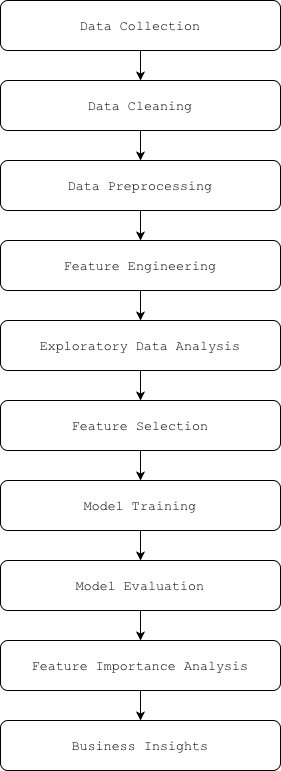

The diagram above was exported from draw.io. Its source (the exported page's mxGraphModel, read from the mxfile embedded in the PNG):
<mxGraphModel dx="934" dy="533" grid="1" gridSize="10" guides="1" tooltips="1" connect="1" arrows="1" fold="1" page="1" pageScale="1" pageWidth="827" pageHeight="1169" math="0" shadow="0">
  <root>
    <mxCell id="WIyWlLk6GJQsqaUBKTNV-0" />
    <mxCell id="WIyWlLk6GJQsqaUBKTNV-1" parent="WIyWlLk6GJQsqaUBKTNV-0" />
    <mxCell id="WIyWlLk6GJQsqaUBKTNV-3" parent="WIyWlLk6GJQsqaUBKTNV-1" style="rounded=1;whiteSpace=wrap;html=1;fontSize=12;glass=0;strokeWidth=1;shadow=0;" value="&lt;span style=&quot;text-align: start; font-size: 10pt; line-height: 15.333332px; font-family: &amp;quot;Courier New&amp;quot;;&quot;&gt;Data Collection&lt;/span&gt;&lt;span style=&quot;font-family: -webkit-standard; font-size: medium; text-align: start;&quot;&gt;&lt;/span&gt;" vertex="1">
      <mxGeometry height="50" width="280" x="160" y="30" as="geometry" />
    </mxCell>
    <mxCell id="WIyWlLk6GJQsqaUBKTNV-7" parent="WIyWlLk6GJQsqaUBKTNV-1" style="rounded=1;whiteSpace=wrap;html=1;fontSize=12;glass=0;strokeWidth=1;shadow=0;" value="&lt;span style=&quot;text-align: start; font-size: 10pt; line-height: 15.333332px; font-family: &amp;quot;Courier New&amp;quot;;&quot;&gt;Data Cleaning&lt;/span&gt;&lt;span style=&quot;font-family: -webkit-standard; font-size: medium; text-align: start;&quot;&gt;&lt;/span&gt;" vertex="1">
      <mxGeometry height="50" width="280" x="160" y="110" as="geometry" />
    </mxCell>
    <mxCell id="WIyWlLk6GJQsqaUBKTNV-11" parent="WIyWlLk6GJQsqaUBKTNV-1" style="rounded=1;whiteSpace=wrap;html=1;fontSize=12;glass=0;strokeWidth=1;shadow=0;" value="&lt;div&gt;&lt;span style=&quot;text-align: start; font-size: 10pt; line-height: 15.333332px; font-family: &amp;quot;Courier New&amp;quot;;&quot;&gt;Feature Engineering&lt;/span&gt;&lt;span style=&quot;font-family: -webkit-standard; font-size: medium; text-align: start;&quot;&gt;&lt;/span&gt;&lt;span style=&quot;font-family: -webkit-standard; font-size: medium; text-align: start;&quot;&gt;&lt;br&gt;&lt;/span&gt;&lt;/div&gt;" vertex="1">
      <mxGeometry height="50" width="280" x="160" y="270" as="geometry" />
    </mxCell>
    <mxCell id="WIyWlLk6GJQsqaUBKTNV-12" parent="WIyWlLk6GJQsqaUBKTNV-1" style="rounded=1;whiteSpace=wrap;html=1;fontSize=12;glass=0;strokeWidth=1;shadow=0;" value="&lt;span style=&quot;text-align: start; font-size: 10pt; line-height: 15.333332px; font-family: &amp;quot;Courier New&amp;quot;;&quot;&gt;Data Preprocessing&lt;/span&gt;&lt;span style=&quot;font-family: -webkit-standard; font-size: medium; text-align: start;&quot;&gt;&lt;/span&gt;" vertex="1">
      <mxGeometry height="50" width="280" x="160" y="190" as="geometry" />
    </mxCell>
    <mxCell id="WhPb4nOcL-_867DV7mWB-3" edge="1" parent="WIyWlLk6GJQsqaUBKTNV-1" source="WIyWlLk6GJQsqaUBKTNV-7" style="endArrow=classic;html=1;rounded=0;exitX=0.5;exitY=1;exitDx=0;exitDy=0;" target="WIyWlLk6GJQsqaUBKTNV-12" value="">
      <mxGeometry height="50" relative="1" width="50" as="geometry">
        <mxPoint x="390" y="300" as="sourcePoint" />
        <mxPoint x="440" y="250" as="targetPoint" />
      </mxGeometry>
    </mxCell>
    <mxCell id="WhPb4nOcL-_867DV7mWB-4" edge="1" parent="WIyWlLk6GJQsqaUBKTNV-1" source="WIyWlLk6GJQsqaUBKTNV-12" style="endArrow=classic;html=1;rounded=0;exitX=0.5;exitY=1;exitDx=0;exitDy=0;entryX=0.5;entryY=0;entryDx=0;entryDy=0;" target="WIyWlLk6GJQsqaUBKTNV-11" value="">
      <mxGeometry height="50" relative="1" width="50" as="geometry">
        <mxPoint x="390" y="300" as="sourcePoint" />
        <mxPoint x="440" y="250" as="targetPoint" />
      </mxGeometry>
    </mxCell>
    <mxCell id="WhPb4nOcL-_867DV7mWB-7" edge="1" parent="WIyWlLk6GJQsqaUBKTNV-1" source="WIyWlLk6GJQsqaUBKTNV-3" style="endArrow=classic;html=1;rounded=0;exitX=0.5;exitY=1;exitDx=0;exitDy=0;entryX=0.5;entryY=0;entryDx=0;entryDy=0;" target="WIyWlLk6GJQsqaUBKTNV-7" value="">
      <mxGeometry height="50" relative="1" width="50" as="geometry">
        <mxPoint x="390" y="300" as="sourcePoint" />
        <mxPoint x="440" y="250" as="targetPoint" />
      </mxGeometry>
    </mxCell>
    <mxCell id="e6prKH8MsdePo5jOsd35-0" parent="WIyWlLk6GJQsqaUBKTNV-1" style="rounded=1;whiteSpace=wrap;html=1;fontSize=12;glass=0;strokeWidth=1;shadow=0;" value="&lt;div&gt;&lt;span style=&quot;text-align: start; font-size: 10pt; line-height: 15.333332px; font-family: &amp;quot;Courier New&amp;quot;;&quot;&gt;Exploratory Data Analysis&lt;/span&gt;&lt;span style=&quot;font-family: -webkit-standard; font-size: medium; text-align: start;&quot;&gt;&lt;/span&gt;&lt;span style=&quot;font-family: -webkit-standard; font-size: medium; text-align: start;&quot;&gt;&lt;br&gt;&lt;/span&gt;&lt;/div&gt;" vertex="1">
      <mxGeometry height="50" width="280" x="160" y="350" as="geometry" />
    </mxCell>
    <mxCell id="e6prKH8MsdePo5jOsd35-1" edge="1" parent="WIyWlLk6GJQsqaUBKTNV-1" source="WIyWlLk6GJQsqaUBKTNV-11" style="endArrow=classic;html=1;rounded=0;exitX=0.5;exitY=1;exitDx=0;exitDy=0;entryX=0.5;entryY=0;entryDx=0;entryDy=0;" target="e6prKH8MsdePo5jOsd35-0" value="">
      <mxGeometry height="50" relative="1" width="50" as="geometry">
        <mxPoint x="390" y="320" as="sourcePoint" />
        <mxPoint x="440" y="270" as="targetPoint" />
      </mxGeometry>
    </mxCell>
    <mxCell id="cpndSi39kACMTLgczpVX-0" parent="WIyWlLk6GJQsqaUBKTNV-1" style="rounded=1;whiteSpace=wrap;html=1;fontSize=12;glass=0;strokeWidth=1;shadow=0;" value="&lt;span style=&quot;text-align: start; font-size: 10pt; line-height: 15.333332px; font-family: &amp;quot;Courier New&amp;quot;;&quot;&gt;Feature Selection&lt;/span&gt;&lt;span style=&quot;font-family: -webkit-standard; font-size: medium; text-align: start;&quot;&gt;&lt;/span&gt;" vertex="1">
      <mxGeometry height="50" width="280" x="160" y="430" as="geometry" />
    </mxCell>
    <mxCell id="cpndSi39kACMTLgczpVX-1" parent="WIyWlLk6GJQsqaUBKTNV-1" style="rounded=1;whiteSpace=wrap;html=1;fontSize=12;glass=0;strokeWidth=1;shadow=0;" value="&lt;span style=&quot;text-align: start; font-size: 10pt; line-height: 15.333332px; font-family: &amp;quot;Courier New&amp;quot;;&quot;&gt;Model Training&lt;/span&gt;&lt;span style=&quot;font-family: -webkit-standard; font-size: medium; text-align: start;&quot;&gt;&lt;/span&gt;" vertex="1">
      <mxGeometry height="50" width="280" x="160" y="510" as="geometry" />
    </mxCell>
    <mxCell id="cpndSi39kACMTLgczpVX-2" parent="WIyWlLk6GJQsqaUBKTNV-1" style="rounded=1;whiteSpace=wrap;html=1;fontSize=12;glass=0;strokeWidth=1;shadow=0;" value="&lt;div&gt;&lt;span style=&quot;text-align: start; font-size: 10pt; line-height: 15.333332px; font-family: &amp;quot;Courier New&amp;quot;;&quot;&gt;Feature Importance Analysis&lt;/span&gt;&lt;span style=&quot;font-family: -webkit-standard; font-size: medium; text-align: start;&quot;&gt;&lt;/span&gt;&lt;span style=&quot;font-family: -webkit-standard; font-size: medium; text-align: start;&quot;&gt;&lt;br&gt;&lt;/span&gt;&lt;/div&gt;" vertex="1">
      <mxGeometry height="50" width="280" x="160" y="670" as="geometry" />
    </mxCell>
    <mxCell id="cpndSi39kACMTLgczpVX-3" parent="WIyWlLk6GJQsqaUBKTNV-1" style="rounded=1;whiteSpace=wrap;html=1;fontSize=12;glass=0;strokeWidth=1;shadow=0;" value="&lt;span style=&quot;text-align: start; font-size: 10pt; line-height: 15.333332px; font-family: &amp;quot;Courier New&amp;quot;;&quot;&gt;Model Evaluation&lt;/span&gt;&lt;span style=&quot;font-family: -webkit-standard; font-size: medium; text-align: start;&quot;&gt;&lt;/span&gt;" vertex="1">
      <mxGeometry height="50" width="280" x="160" y="590" as="geometry" />
    </mxCell>
    <mxCell id="cpndSi39kACMTLgczpVX-4" parent="WIyWlLk6GJQsqaUBKTNV-1" style="rounded=1;whiteSpace=wrap;html=1;fontSize=12;glass=0;strokeWidth=1;shadow=0;" value="&lt;div&gt;&lt;span style=&quot;text-align: start; font-size: 10pt; line-height: 15.333332px; font-family: &amp;quot;Courier New&amp;quot;;&quot;&gt;Business Insights&lt;/span&gt;&lt;span style=&quot;font-family: -webkit-standard; font-size: medium; text-align: start;&quot;&gt;&lt;/span&gt;&lt;span style=&quot;font-family: -webkit-standard; font-size: medium; text-align: start;&quot;&gt;&lt;br&gt;&lt;/span&gt;&lt;/div&gt;" vertex="1">
      <mxGeometry height="50" width="280" x="160" y="750" as="geometry" />
    </mxCell>
    <mxCell id="cpndSi39kACMTLgczpVX-6" edge="1" parent="WIyWlLk6GJQsqaUBKTNV-1" source="e6prKH8MsdePo5jOsd35-0" style="endArrow=classic;html=1;rounded=0;exitX=0.5;exitY=1;exitDx=0;exitDy=0;entryX=0.5;entryY=0;entryDx=0;entryDy=0;" target="cpndSi39kACMTLgczpVX-0" value="">
      <mxGeometry height="50" relative="1" width="50" as="geometry">
        <mxPoint x="390" y="550" as="sourcePoint" />
        <mxPoint x="440" y="500" as="targetPoint" />
      </mxGeometry>
    </mxCell>
    <mxCell id="cpndSi39kACMTLgczpVX-7" edge="1" parent="WIyWlLk6GJQsqaUBKTNV-1" source="cpndSi39kACMTLgczpVX-0" style="endArrow=classic;html=1;rounded=0;exitX=0.5;exitY=1;exitDx=0;exitDy=0;" target="cpndSi39kACMTLgczpVX-1" value="">
      <mxGeometry height="50" relative="1" width="50" as="geometry">
        <mxPoint x="390" y="410" as="sourcePoint" />
        <mxPoint x="390" y="440" as="targetPoint" />
      </mxGeometry>
    </mxCell>
    <mxCell id="cpndSi39kACMTLgczpVX-9" edge="1" parent="WIyWlLk6GJQsqaUBKTNV-1" source="cpndSi39kACMTLgczpVX-1" style="endArrow=classic;html=1;rounded=0;exitX=0.5;exitY=1;exitDx=0;exitDy=0;entryX=0.5;entryY=0;entryDx=0;entryDy=0;" target="cpndSi39kACMTLgczpVX-3" value="">
      <mxGeometry height="50" relative="1" width="50" as="geometry">
        <mxPoint x="360" y="660" as="sourcePoint" />
        <mxPoint x="360" y="690" as="targetPoint" />
      </mxGeometry>
    </mxCell>
    <mxCell id="cpndSi39kACMTLgczpVX-10" edge="1" parent="WIyWlLk6GJQsqaUBKTNV-1" source="cpndSi39kACMTLgczpVX-3" style="endArrow=classic;html=1;rounded=0;exitX=0.5;exitY=1;exitDx=0;exitDy=0;entryX=0.5;entryY=0;entryDx=0;entryDy=0;" target="cpndSi39kACMTLgczpVX-2" value="">
      <mxGeometry height="50" relative="1" width="50" as="geometry">
        <mxPoint x="330" y="580" as="sourcePoint" />
        <mxPoint x="330" y="610" as="targetPoint" />
      </mxGeometry>
    </mxCell>
    <mxCell id="cpndSi39kACMTLgczpVX-12" edge="1" parent="WIyWlLk6GJQsqaUBKTNV-1" source="cpndSi39kACMTLgczpVX-2" style="endArrow=classic;html=1;rounded=0;exitX=0.5;exitY=1;exitDx=0;exitDy=0;entryX=0.5;entryY=0;entryDx=0;entryDy=0;" target="cpndSi39kACMTLgczpVX-4" value="">
      <mxGeometry height="50" relative="1" width="50" as="geometry">
        <mxPoint x="380" y="690" as="sourcePoint" />
        <mxPoint x="430" y="640" as="targetPoint" />
      </mxGeometry>
    </mxCell>
  </root>
</mxGraphModel>